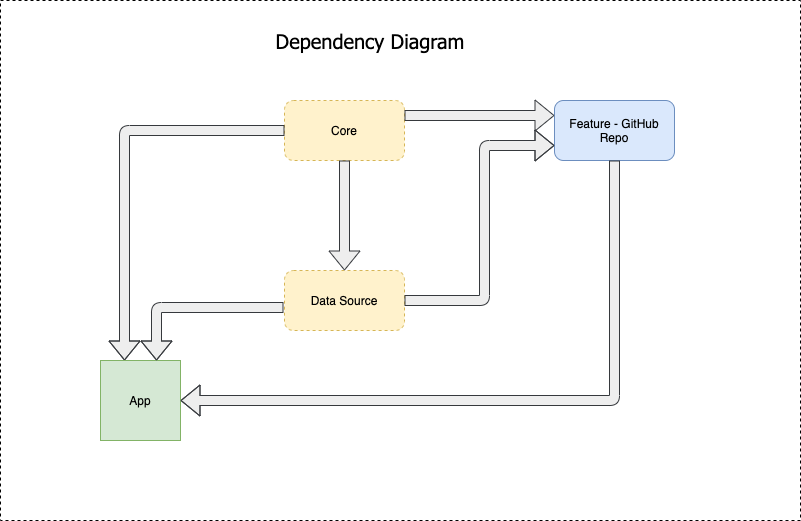

The diagram above was exported from draw.io. Its source (the exported page's mxGraphModel, read from the mxfile embedded in the PNG):
<mxGraphModel dx="946" dy="614" grid="1" gridSize="10" guides="1" tooltips="1" connect="1" arrows="1" fold="1" page="1" pageScale="1" pageWidth="1600" pageHeight="900" background="#FFFFFF" math="0" shadow="0">
  <root>
    <mxCell id="0" />
    <mxCell id="1" parent="0" />
    <mxCell id="2dMcZ9Nmi5FmO7T96Z83-1" value="Core" style="rounded=1;whiteSpace=wrap;html=1;dashed=1;fillColor=#fff2cc;strokeColor=#d6b656;" vertex="1" parent="1">
      <mxGeometry x="504" y="340" width="120" height="60" as="geometry" />
    </mxCell>
    <mxCell id="2dMcZ9Nmi5FmO7T96Z83-2" value="Data Source" style="rounded=1;whiteSpace=wrap;html=1;dashed=1;fillColor=#fff2cc;strokeColor=#d6b656;" vertex="1" parent="1">
      <mxGeometry x="504" y="510" width="120" height="60" as="geometry" />
    </mxCell>
    <mxCell id="2dMcZ9Nmi5FmO7T96Z83-6" value="Feature - GitHub Repo" style="rounded=1;whiteSpace=wrap;html=1;fillColor=#dae8fc;strokeColor=#6c8ebf;" vertex="1" parent="1">
      <mxGeometry x="774" y="340" width="120" height="60" as="geometry" />
    </mxCell>
    <mxCell id="2dMcZ9Nmi5FmO7T96Z83-7" value="" style="shape=flexArrow;endArrow=classic;html=1;exitX=0.5;exitY=1;exitDx=0;exitDy=0;fillColor=#eeeeee;strokeColor=#36393d;" edge="1" parent="1" source="2dMcZ9Nmi5FmO7T96Z83-1" target="2dMcZ9Nmi5FmO7T96Z83-2">
      <mxGeometry width="50" height="50" relative="1" as="geometry">
        <mxPoint x="794" y="400" as="sourcePoint" />
        <mxPoint x="844" y="400" as="targetPoint" />
      </mxGeometry>
    </mxCell>
    <mxCell id="2dMcZ9Nmi5FmO7T96Z83-12" value="" style="shape=flexArrow;endArrow=classic;html=1;exitX=0;exitY=0.5;exitDx=0;exitDy=0;fillColor=#eeeeee;strokeColor=#36393d;" edge="1" parent="1" source="2dMcZ9Nmi5FmO7T96Z83-1">
      <mxGeometry width="50" height="50" relative="1" as="geometry">
        <mxPoint x="494" y="370" as="sourcePoint" />
        <mxPoint x="344" y="600" as="targetPoint" />
        <Array as="points">
          <mxPoint x="344" y="370" />
        </Array>
      </mxGeometry>
    </mxCell>
    <mxCell id="2dMcZ9Nmi5FmO7T96Z83-15" value="App" style="whiteSpace=wrap;html=1;aspect=fixed;fillColor=#d5e8d4;strokeColor=#82b366;" vertex="1" parent="1">
      <mxGeometry x="320" y="600" width="80" height="80" as="geometry" />
    </mxCell>
    <mxCell id="2dMcZ9Nmi5FmO7T96Z83-16" value="" style="shape=flexArrow;endArrow=classic;html=1;fillColor=#eeeeee;strokeColor=#36393d;" edge="1" parent="1">
      <mxGeometry width="50" height="50" relative="1" as="geometry">
        <mxPoint x="503" y="547" as="sourcePoint" />
        <mxPoint x="376" y="600" as="targetPoint" />
        <Array as="points">
          <mxPoint x="376" y="547" />
        </Array>
      </mxGeometry>
    </mxCell>
    <mxCell id="2dMcZ9Nmi5FmO7T96Z83-17" value="" style="shape=flexArrow;endArrow=classic;html=1;exitX=1;exitY=0.25;exitDx=0;exitDy=0;entryX=0;entryY=0.25;entryDx=0;entryDy=0;fillColor=#eeeeee;strokeColor=#36393d;" edge="1" parent="1" source="2dMcZ9Nmi5FmO7T96Z83-1" target="2dMcZ9Nmi5FmO7T96Z83-6">
      <mxGeometry width="50" height="50" relative="1" as="geometry">
        <mxPoint x="684" y="400" as="sourcePoint" />
        <mxPoint x="734" y="350" as="targetPoint" />
      </mxGeometry>
    </mxCell>
    <mxCell id="2dMcZ9Nmi5FmO7T96Z83-20" value="" style="shape=flexArrow;endArrow=classic;html=1;exitX=1;exitY=0.5;exitDx=0;exitDy=0;entryX=0;entryY=0.75;entryDx=0;entryDy=0;fillColor=#eeeeee;strokeColor=#36393d;" edge="1" parent="1" source="2dMcZ9Nmi5FmO7T96Z83-2" target="2dMcZ9Nmi5FmO7T96Z83-6">
      <mxGeometry width="50" height="50" relative="1" as="geometry">
        <mxPoint x="654" y="550" as="sourcePoint" />
        <mxPoint x="764" y="380" as="targetPoint" />
        <Array as="points">
          <mxPoint x="704" y="540" />
          <mxPoint x="704" y="385" />
        </Array>
      </mxGeometry>
    </mxCell>
    <mxCell id="2dMcZ9Nmi5FmO7T96Z83-21" value="" style="shape=flexArrow;endArrow=classic;html=1;exitX=0.5;exitY=1;exitDx=0;exitDy=0;entryX=1;entryY=0.5;entryDx=0;entryDy=0;fillColor=#eeeeee;strokeColor=#36393d;" edge="1" parent="1" source="2dMcZ9Nmi5FmO7T96Z83-6" target="2dMcZ9Nmi5FmO7T96Z83-15">
      <mxGeometry width="50" height="50" relative="1" as="geometry">
        <mxPoint x="864" y="570" as="sourcePoint" />
        <mxPoint x="914" y="520" as="targetPoint" />
        <Array as="points">
          <mxPoint x="834" y="640" />
        </Array>
      </mxGeometry>
    </mxCell>
    <mxCell id="2dMcZ9Nmi5FmO7T96Z83-23" value="" style="rounded=0;whiteSpace=wrap;html=1;dashed=1;fillColor=none;" vertex="1" parent="1">
      <mxGeometry x="220" y="240" width="800" height="520" as="geometry" />
    </mxCell>
    <mxCell id="2dMcZ9Nmi5FmO7T96Z83-25" value="&lt;h2&gt;&lt;span style=&quot;font-weight: normal&quot;&gt;&lt;font style=&quot;font-size: 20px&quot; face=&quot;Tahoma&quot;&gt;Dependency Diagram&lt;/font&gt;&lt;/span&gt;&lt;/h2&gt;" style="text;html=1;strokeColor=none;fillColor=none;align=center;verticalAlign=middle;whiteSpace=wrap;rounded=0;dashed=1;" vertex="1" parent="1">
      <mxGeometry x="470" y="270" width="240" height="20" as="geometry" />
    </mxCell>
  </root>
</mxGraphModel>